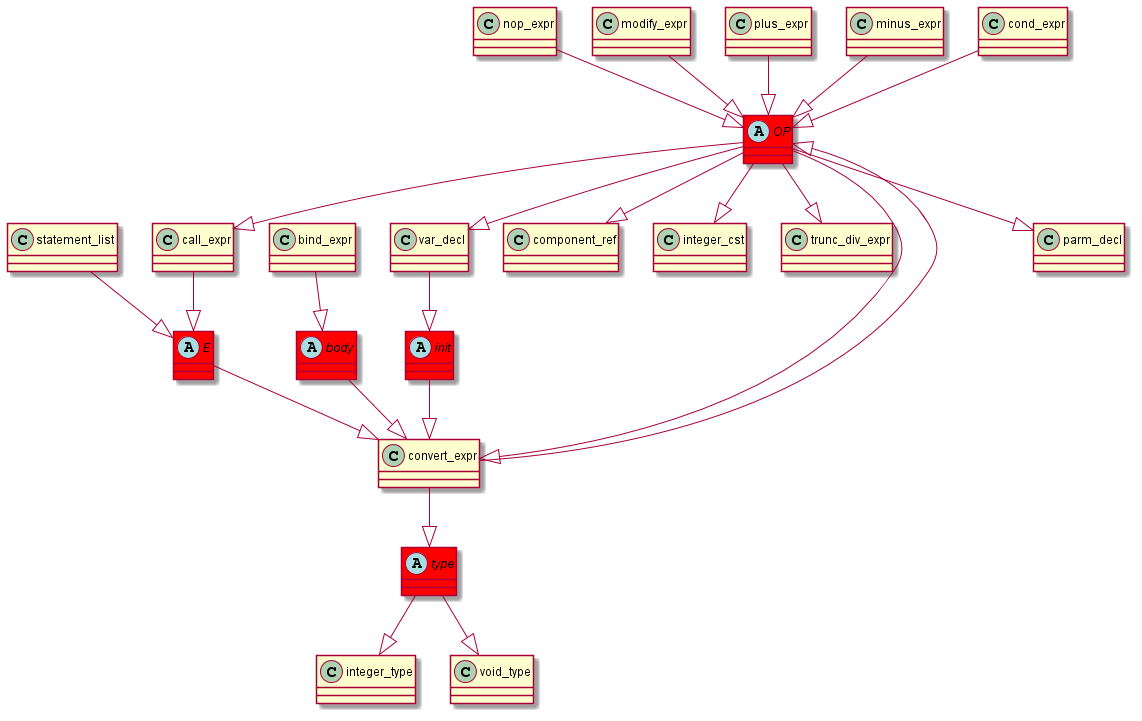

The diagram above was rendered by PlantUML. Its source (embedded in the PNG):
@startuml
abstract class	OP	 #red	
OP	 --|> 	convert_expr	
nop_expr	 --|> 	OP	
abstract class	type	 #red	
type	 --|> 	integer_type	
convert_expr	 --|> 	type	
OP	 --|> 	parm_decl	
convert_expr	 --|> 	OP	
modify_expr	 --|> 	OP	
OP	 --|> 	call_expr	
plus_expr	 --|> 	OP	
abstract class	E	 #red	
E	 --|> 	convert_expr	
call_expr	 --|> 	E	
OP	 --|> 	var_decl	
minus_expr	 --|> 	OP	
OP	 --|> 	component_ref	
abstract class	body	 #red	
body	 --|> 	convert_expr	
bind_expr	 --|> 	body	
type	 --|> 	void_type	
cond_expr	 --|> 	OP	
statement_list	 --|> 	E	
OP	 --|> 	integer_cst	
abstract class	init	 #red	
init	 --|> 	convert_expr	
var_decl	 --|> 	init	
OP	 --|> 	trunc_div_expr	
@enduml